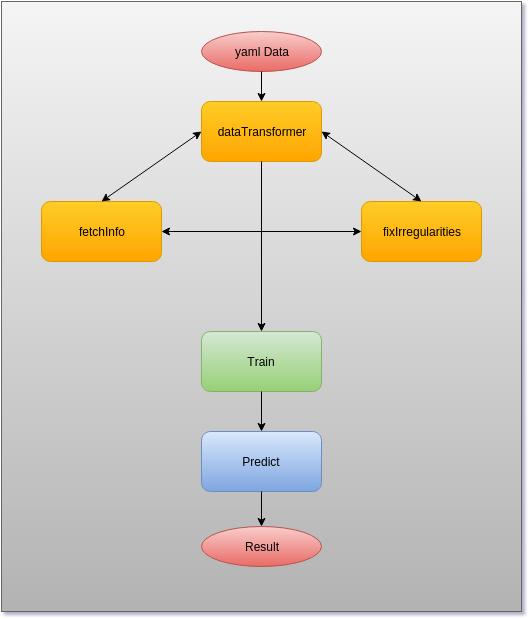

The diagram above was exported from draw.io. Its source (the exported page's mxGraphModel, read from the mxfile embedded in the PNG):
<mxGraphModel dx="815" dy="508" grid="1" gridSize="10" guides="1" tooltips="1" connect="1" arrows="1" fold="1" page="1" pageScale="1" pageWidth="826" pageHeight="1169" background="#ffffff" math="0">
  <root>
    <mxCell id="0" />
    <mxCell id="1" parent="0" />
    <mxCell id="23" value="" style="whiteSpace=wrap;html=1;plain-gray" vertex="1" parent="1">
      <mxGeometry x="140" y="60" width="520" height="610" as="geometry" />
    </mxCell>
    <mxCell id="2" value="dataTransformer" style="rounded=1;whiteSpace=wrap;html=1;plain-orange" vertex="1" parent="1">
      <mxGeometry x="340" y="160" width="120" height="60" as="geometry" />
    </mxCell>
    <mxCell id="3" value="fetchInfo" style="rounded=1;whiteSpace=wrap;html=1;plain-orange" vertex="1" parent="1">
      <mxGeometry x="180" y="260" width="120" height="60" as="geometry" />
    </mxCell>
    <mxCell id="4" value="fixIrregularities" style="rounded=1;whiteSpace=wrap;html=1;plain-orange" vertex="1" parent="1">
      <mxGeometry x="500" y="260" width="120" height="60" as="geometry" />
    </mxCell>
    <mxCell id="9" value="" style="endArrow=classic;startArrow=classic;html=1;entryX=0;entryY=0.5;exitX=0.5;exitY=0;" edge="1" parent="1" source="3" target="2">
      <mxGeometry width="50" height="50" relative="1" as="geometry">
        <mxPoint x="10" y="160" as="sourcePoint" />
        <mxPoint x="60" y="110" as="targetPoint" />
      </mxGeometry>
    </mxCell>
    <mxCell id="10" value="" style="endArrow=classic;startArrow=classic;html=1;entryX=1;entryY=0.5;exitX=0.5;exitY=0;" edge="1" parent="1" source="4" target="2">
      <mxGeometry width="50" height="50" relative="1" as="geometry">
        <mxPoint x="10" y="160" as="sourcePoint" />
        <mxPoint x="60" y="110" as="targetPoint" />
      </mxGeometry>
    </mxCell>
    <mxCell id="11" value="" style="endArrow=classic;startArrow=classic;html=1;exitX=1;exitY=0.5;entryX=0;entryY=0.5;" edge="1" parent="1" source="3" target="4">
      <mxGeometry width="50" height="50" relative="1" as="geometry">
        <mxPoint x="10" y="160" as="sourcePoint" />
        <mxPoint x="60" y="110" as="targetPoint" />
      </mxGeometry>
    </mxCell>
    <mxCell id="12" value="Train" style="rounded=1;whiteSpace=wrap;html=1;plain-green" vertex="1" parent="1">
      <mxGeometry x="340" y="390" width="120" height="60" as="geometry" />
    </mxCell>
    <mxCell id="13" value="" style="endArrow=classic;html=1;exitX=0.5;exitY=1;entryX=0.5;entryY=0;" edge="1" parent="1" source="2" target="12">
      <mxGeometry width="50" height="50" relative="1" as="geometry">
        <mxPoint x="10" y="160" as="sourcePoint" />
        <mxPoint x="60" y="110" as="targetPoint" />
      </mxGeometry>
    </mxCell>
    <mxCell id="14" value="Predict" style="rounded=1;whiteSpace=wrap;html=1;plain-blue" vertex="1" parent="1">
      <mxGeometry x="340" y="490" width="120" height="60" as="geometry" />
    </mxCell>
    <mxCell id="17" value="yaml Data" style="ellipse;whiteSpace=wrap;html=1;plain-red" vertex="1" parent="1">
      <mxGeometry x="340" y="90" width="120" height="40" as="geometry" />
    </mxCell>
    <mxCell id="18" value="" style="endArrow=classic;html=1;exitX=0.5;exitY=1;entryX=0.5;entryY=0;" edge="1" parent="1" source="17" target="2">
      <mxGeometry width="50" height="50" relative="1" as="geometry">
        <mxPoint x="160" y="120" as="sourcePoint" />
        <mxPoint x="210" y="70" as="targetPoint" />
      </mxGeometry>
    </mxCell>
    <mxCell id="20" value="Result" style="ellipse;whiteSpace=wrap;html=1;plain-red" vertex="1" parent="1">
      <mxGeometry x="340" y="585" width="120" height="40" as="geometry" />
    </mxCell>
    <mxCell id="21" value="" style="endArrow=classic;html=1;exitX=0.5;exitY=1;entryX=0.5;entryY=0;" edge="1" parent="1" source="14" target="20">
      <mxGeometry width="50" height="50" relative="1" as="geometry">
        <mxPoint x="10" y="160" as="sourcePoint" />
        <mxPoint x="60" y="110" as="targetPoint" />
      </mxGeometry>
    </mxCell>
    <mxCell id="22" value="" style="endArrow=classic;html=1;exitX=0.5;exitY=1;entryX=0.5;entryY=0;" edge="1" parent="1" source="12" target="14">
      <mxGeometry width="50" height="50" relative="1" as="geometry">
        <mxPoint x="10" y="160" as="sourcePoint" />
        <mxPoint x="60" y="110" as="targetPoint" />
      </mxGeometry>
    </mxCell>
  </root>
</mxGraphModel>